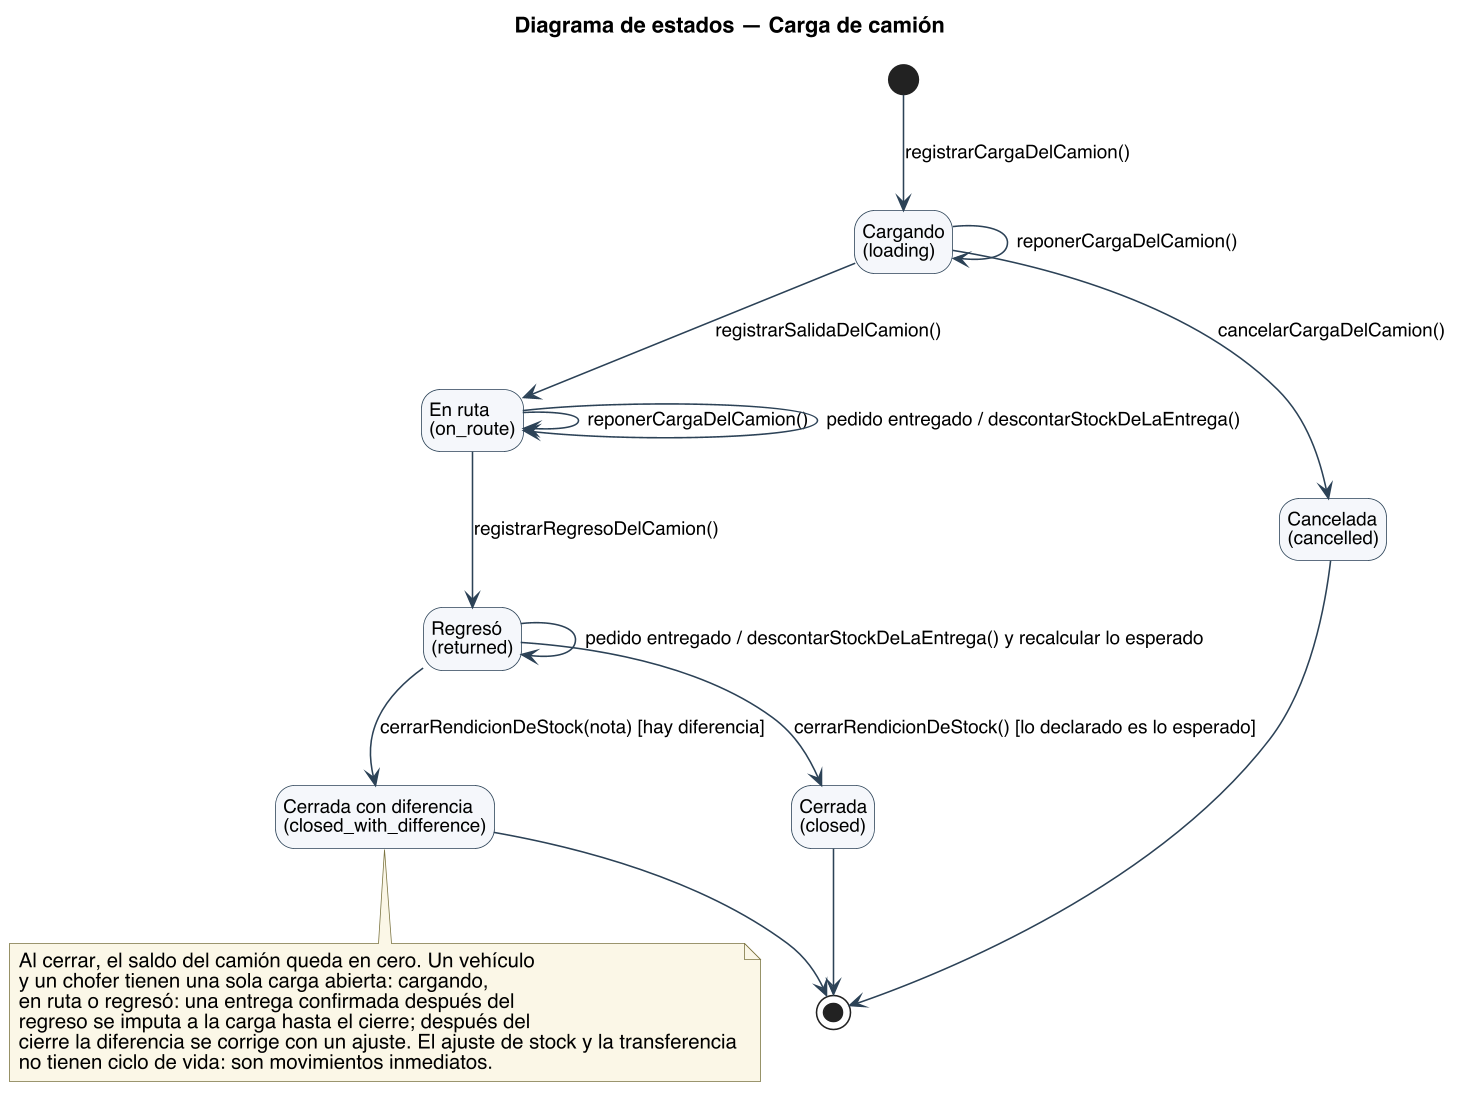

The diagram above was rendered by PlantUML. Its source (embedded in the PNG):
@startuml
title Diagrama de estados — Carga de camión
skinparam backgroundColor #FFFFFF
skinparam shadowing false
skinparam defaultFontName Helvetica
skinparam defaultFontSize 13
skinparam dpi 150
skinparam ArrowColor #2C4257
skinparam state {
  BorderColor #2C4257
  BackgroundColor #F4F7FA
  StartColor #2C4257
  EndColor #2C4257
  AttributeFontSize 12
}
skinparam ArrowFontSize 12
skinparam NoteBackgroundColor #FBF7E6
skinparam NoteBorderColor #7A7340
hide empty description
state "Cargando\n(loading)" as loading
state "En ruta\n(on_route)" as route
state "Regresó\n(returned)" as returned
state "Cerrada\n(closed)" as closed
state "Cerrada con diferencia\n(closed_with_difference)" as diff
state "Cancelada\n(cancelled)" as cancelled

[*] --> loading : registrarCargaDelCamion()
loading --> loading : reponerCargaDelCamion()
loading --> cancelled : cancelarCargaDelCamion()
loading --> route : registrarSalidaDelCamion()
route --> route : reponerCargaDelCamion()
route --> route : pedido entregado / descontarStockDeLaEntrega()
returned --> returned : pedido entregado / descontarStockDeLaEntrega() y recalcular lo esperado
route --> returned : registrarRegresoDelCamion()
returned --> closed : cerrarRendicionDeStock() [lo declarado es lo esperado]
returned --> diff : cerrarRendicionDeStock(nota) [hay diferencia]
closed --> [*]
diff --> [*]
cancelled --> [*]

note bottom of diff
  Al cerrar, el saldo del camión queda en cero. Un vehículo
  y un chofer tienen una sola carga abierta: cargando,
  en ruta o regresó: una entrega confirmada después del
  regreso se imputa a la carga hasta el cierre; después del
  cierre la diferencia se corrige con un ajuste. El ajuste de stock y la transferencia
  no tienen ciclo de vida: son movimientos inmediatos.
end note
@enduml